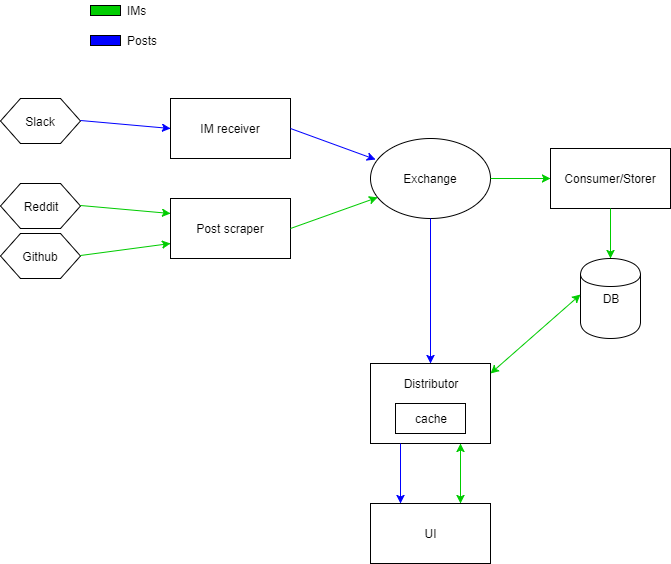

The diagram above was exported from draw.io. Its source (the exported page's mxGraphModel, read from the mxfile embedded in the PNG):
<mxGraphModel dx="1426" dy="745" grid="1" gridSize="10" guides="1" tooltips="1" connect="1" arrows="1" fold="1" page="1" pageScale="1" pageWidth="850" pageHeight="1100" math="0" shadow="0">
  <root>
    <mxCell id="0" />
    <mxCell id="1" parent="0" />
    <mxCell id="3c7db8d96e451185-1" value="IM receiver" style="rounded=0;whiteSpace=wrap;html=1;" vertex="1" parent="1">
      <mxGeometry x="220" y="108" width="120" height="60" as="geometry" />
    </mxCell>
    <mxCell id="3c7db8d96e451185-2" value="Post scraper" style="rounded=0;whiteSpace=wrap;html=1;" vertex="1" parent="1">
      <mxGeometry x="220" y="208" width="120" height="60" as="geometry" />
    </mxCell>
    <mxCell id="3c7db8d96e451185-3" value="Exchange" style="ellipse;whiteSpace=wrap;html=1;" vertex="1" parent="1">
      <mxGeometry x="420" y="148" width="120" height="80" as="geometry" />
    </mxCell>
    <mxCell id="3c7db8d96e451185-4" value="" style="endArrow=classic;html=1;exitX=1;exitY=0.5;entryX=0.038;entryY=0.268;entryPerimeter=0;fillColor=#dae8fc;strokeColor=#0000FF;" edge="1" parent="1" source="3c7db8d96e451185-1" target="3c7db8d96e451185-3">
      <mxGeometry width="50" height="50" relative="1" as="geometry">
        <mxPoint x="340" y="168" as="sourcePoint" />
        <mxPoint x="390" y="118" as="targetPoint" />
      </mxGeometry>
    </mxCell>
    <mxCell id="3c7db8d96e451185-5" value="" style="endArrow=classic;html=1;exitX=1;exitY=0.5;strokeColor=#00CC00;" edge="1" parent="1" source="3c7db8d96e451185-2" target="3c7db8d96e451185-3">
      <mxGeometry width="50" height="50" relative="1" as="geometry">
        <mxPoint x="340" y="268" as="sourcePoint" />
        <mxPoint x="390" y="218" as="targetPoint" />
      </mxGeometry>
    </mxCell>
    <mxCell id="3c7db8d96e451185-6" value="" style="endArrow=classic;html=1;exitX=1;exitY=0.5;strokeColor=#00CC00;" edge="1" parent="1" source="3c7db8d96e451185-3">
      <mxGeometry width="50" height="50" relative="1" as="geometry">
        <mxPoint x="540" y="218" as="sourcePoint" />
        <mxPoint x="600" y="188" as="targetPoint" />
      </mxGeometry>
    </mxCell>
    <mxCell id="3c7db8d96e451185-7" value="Consumer/Storer" style="rounded=0;whiteSpace=wrap;html=1;" vertex="1" parent="1">
      <mxGeometry x="600" y="158" width="120" height="60" as="geometry" />
    </mxCell>
    <mxCell id="3c7db8d96e451185-8" value="DB" style="shape=cylinder;whiteSpace=wrap;html=1;" vertex="1" parent="1">
      <mxGeometry x="630" y="268" width="60" height="80" as="geometry" />
    </mxCell>
    <mxCell id="3c7db8d96e451185-9" value="" style="endArrow=classic;html=1;exitX=0.5;exitY=1;strokeColor=#00CC00;" edge="1" parent="1" source="3c7db8d96e451185-7" target="3c7db8d96e451185-8">
      <mxGeometry width="50" height="50" relative="1" as="geometry">
        <mxPoint x="730" y="218" as="sourcePoint" />
        <mxPoint x="780" y="168" as="targetPoint" />
      </mxGeometry>
    </mxCell>
    <mxCell id="3c7db8d96e451185-10" value="" style="rounded=0;whiteSpace=wrap;html=1;" vertex="1" parent="1">
      <mxGeometry x="420" y="373" width="120" height="80" as="geometry" />
    </mxCell>
    <mxCell id="3c7db8d96e451185-11" value="Distributor" style="text;html=1;strokeColor=none;fillColor=none;align=center;verticalAlign=middle;whiteSpace=wrap;" vertex="1" parent="1">
      <mxGeometry x="445" y="383" width="70" height="20" as="geometry" />
    </mxCell>
    <mxCell id="3c7db8d96e451185-12" value="cache" style="rounded=0;whiteSpace=wrap;html=1;" vertex="1" parent="1">
      <mxGeometry x="445" y="413" width="70" height="30" as="geometry" />
    </mxCell>
    <mxCell id="3c7db8d96e451185-19" value="" style="endArrow=classic;html=1;exitX=0.5;exitY=1;entryX=0.5;entryY=0;strokeColor=#0000FF;" edge="1" parent="1" source="3c7db8d96e451185-3" target="3c7db8d96e451185-10">
      <mxGeometry width="50" height="50" relative="1" as="geometry">
        <mxPoint x="450" y="228" as="sourcePoint" />
        <mxPoint x="440" y="298" as="targetPoint" />
      </mxGeometry>
    </mxCell>
    <mxCell id="3c7db8d96e451185-22" value="" style="endArrow=classic;startArrow=classic;html=1;exitX=1;exitY=0.125;exitPerimeter=0;entryX=0.002;entryY=0.446;entryPerimeter=0;strokeColor=#00CC00;" edge="1" parent="1" source="3c7db8d96e451185-10" target="3c7db8d96e451185-8">
      <mxGeometry width="50" height="50" relative="1" as="geometry">
        <mxPoint x="430" y="398" as="sourcePoint" />
        <mxPoint x="480" y="348" as="targetPoint" />
      </mxGeometry>
    </mxCell>
    <mxCell id="3c7db8d96e451185-24" value="UI" style="rounded=0;whiteSpace=wrap;html=1;" vertex="1" parent="1">
      <mxGeometry x="420" y="513" width="120" height="60" as="geometry" />
    </mxCell>
    <mxCell id="3c7db8d96e451185-25" value="" style="endArrow=classic;startArrow=classic;html=1;entryX=0.75;entryY=1;exitX=0.75;exitY=0;strokeColor=#00CC00;" edge="1" parent="1" source="3c7db8d96e451185-24" target="3c7db8d96e451185-10">
      <mxGeometry width="50" height="50" relative="1" as="geometry">
        <mxPoint x="340" y="553" as="sourcePoint" />
        <mxPoint x="390" y="503" as="targetPoint" />
      </mxGeometry>
    </mxCell>
    <mxCell id="3c7db8d96e451185-29" value="" style="endArrow=classic;html=1;exitX=0.25;exitY=1;strokeColor=#0000FF;" edge="1" parent="1" source="3c7db8d96e451185-10">
      <mxGeometry width="50" height="50" relative="1" as="geometry">
        <mxPoint x="449.8571428571429" y="453.8571428571429" as="sourcePoint" />
        <mxPoint x="450" y="513" as="targetPoint" />
      </mxGeometry>
    </mxCell>
    <mxCell id="3c7db8d96e451185-31" value="Slack" style="shape=hexagon;perimeter=hexagonPerimeter;whiteSpace=wrap;html=1;" vertex="1" parent="1">
      <mxGeometry x="50" y="108" width="80" height="45" as="geometry" />
    </mxCell>
    <mxCell id="3c7db8d96e451185-32" value="Reddit" style="shape=hexagon;perimeter=hexagonPerimeter;whiteSpace=wrap;html=1;" vertex="1" parent="1">
      <mxGeometry x="50" y="193" width="80" height="45" as="geometry" />
    </mxCell>
    <mxCell id="3c7db8d96e451185-33" value="Github" style="shape=hexagon;perimeter=hexagonPerimeter;whiteSpace=wrap;html=1;" vertex="1" parent="1">
      <mxGeometry x="50" y="243" width="80" height="45" as="geometry" />
    </mxCell>
    <mxCell id="3c7db8d96e451185-34" value="" style="endArrow=classic;html=1;exitX=1;exitY=0.5;strokeColor=#00CC00;entryX=0;entryY=0.25;" edge="1" parent="1" source="3c7db8d96e451185-32" target="3c7db8d96e451185-2">
      <mxGeometry width="50" height="50" relative="1" as="geometry">
        <mxPoint x="133.33333333333348" y="223.83333333333337" as="sourcePoint" />
        <mxPoint x="219.9843125038317" y="192.73009318726895" as="targetPoint" />
      </mxGeometry>
    </mxCell>
    <mxCell id="3c7db8d96e451185-35" value="" style="endArrow=classic;html=1;exitX=1;exitY=0.5;strokeColor=#00CC00;entryX=0;entryY=0.75;" edge="1" parent="1" source="3c7db8d96e451185-33" target="3c7db8d96e451185-2">
      <mxGeometry width="50" height="50" relative="1" as="geometry">
        <mxPoint x="140.33333333333348" y="225.33333333333337" as="sourcePoint" />
        <mxPoint x="230.33333333333348" y="232.83333333333337" as="targetPoint" />
      </mxGeometry>
    </mxCell>
    <mxCell id="3c7db8d96e451185-36" value="" style="endArrow=classic;html=1;exitX=1;exitY=0.5;entryX=0;entryY=0.5;fillColor=#dae8fc;strokeColor=#0000FF;" edge="1" parent="1" source="3c7db8d96e451185-31" target="3c7db8d96e451185-1">
      <mxGeometry width="50" height="50" relative="1" as="geometry">
        <mxPoint x="349.8571428571429" y="147.85714285714283" as="sourcePoint" />
        <mxPoint x="434.42857142857133" y="179.28571428571433" as="targetPoint" />
      </mxGeometry>
    </mxCell>
    <mxCell id="3c7db8d96e451185-37" value="" style="rounded=0;whiteSpace=wrap;html=1;fillColor=#00CC00;" vertex="1" parent="1">
      <mxGeometry x="140" y="15" width="30" height="10" as="geometry" />
    </mxCell>
    <mxCell id="3c7db8d96e451185-38" value="IMs" style="text;html=1;strokeColor=none;fillColor=none;align=left;verticalAlign=middle;whiteSpace=wrap;" vertex="1" parent="1">
      <mxGeometry x="175" y="10" width="40" height="20" as="geometry" />
    </mxCell>
    <mxCell id="3c7db8d96e451185-39" value="" style="rounded=0;whiteSpace=wrap;html=1;fillColor=#0000FF;" vertex="1" parent="1">
      <mxGeometry x="140" y="45" width="30" height="10" as="geometry" />
    </mxCell>
    <mxCell id="3c7db8d96e451185-40" value="Posts" style="text;html=1;strokeColor=none;fillColor=none;align=left;verticalAlign=middle;whiteSpace=wrap;" vertex="1" parent="1">
      <mxGeometry x="175" y="40" width="40" height="20" as="geometry" />
    </mxCell>
  </root>
</mxGraphModel>